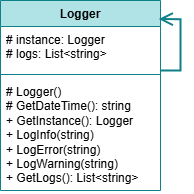

The diagram above was exported from draw.io. Its source (the exported page's mxGraphModel, read from the mxfile embedded in the PNG):
<mxGraphModel dx="600" dy="318" grid="1" gridSize="10" guides="1" tooltips="1" connect="1" arrows="1" fold="1" page="1" pageScale="1" pageWidth="827" pageHeight="1169" math="0" shadow="0">
  <root>
    <mxCell id="0" />
    <mxCell id="1" parent="0" />
    <mxCell id="wiUiJpvOXyGMBXZtfdYm-1" value="Logger" style="swimlane;fontStyle=1;align=center;verticalAlign=top;childLayout=stackLayout;horizontal=1;startSize=26;horizontalStack=0;resizeParent=1;resizeParentMax=0;resizeLast=0;collapsible=1;marginBottom=0;whiteSpace=wrap;html=1;fillColor=#b0e3e6;strokeColor=#0e8088;" vertex="1" parent="1">
      <mxGeometry x="290" y="140" width="160" height="190" as="geometry" />
    </mxCell>
    <mxCell id="wiUiJpvOXyGMBXZtfdYm-2" value="# instance: Logger&lt;div&gt;# logs: List&amp;lt;string&amp;gt;&lt;/div&gt;&lt;div&gt;&lt;br&gt;&lt;/div&gt;" style="text;strokeColor=none;fillColor=none;align=left;verticalAlign=top;spacingLeft=4;spacingRight=4;overflow=hidden;rotatable=0;points=[[0,0.5],[1,0.5]];portConstraint=eastwest;whiteSpace=wrap;html=1;" vertex="1" parent="wiUiJpvOXyGMBXZtfdYm-1">
      <mxGeometry y="26" width="160" height="44" as="geometry" />
    </mxCell>
    <mxCell id="wiUiJpvOXyGMBXZtfdYm-3" value="" style="line;strokeWidth=1;fillColor=none;align=left;verticalAlign=middle;spacingTop=-1;spacingLeft=3;spacingRight=3;rotatable=0;labelPosition=right;points=[];portConstraint=eastwest;strokeColor=inherit;" vertex="1" parent="wiUiJpvOXyGMBXZtfdYm-1">
      <mxGeometry y="70" width="160" height="8" as="geometry" />
    </mxCell>
    <mxCell id="wiUiJpvOXyGMBXZtfdYm-4" value="&lt;div&gt;# Logger()&lt;/div&gt;&lt;div&gt;# GetDateTime(): string&lt;/div&gt;&lt;div&gt;+ GetInstance(): Logger&lt;/div&gt;&lt;div&gt;+ LogInfo(string)&lt;/div&gt;&lt;div&gt;+ LogError(string)&lt;/div&gt;&lt;div&gt;+ LogWarning(string)&lt;/div&gt;&lt;div&gt;+ GetLogs(): List&amp;lt;string&amp;gt;&lt;/div&gt;" style="text;strokeColor=none;fillColor=none;align=left;verticalAlign=top;spacingLeft=4;spacingRight=4;overflow=hidden;rotatable=0;points=[[0,0.5],[1,0.5]];portConstraint=eastwest;whiteSpace=wrap;html=1;" vertex="1" parent="wiUiJpvOXyGMBXZtfdYm-1">
      <mxGeometry y="78" width="160" height="112" as="geometry" />
    </mxCell>
    <mxCell id="wiUiJpvOXyGMBXZtfdYm-5" style="edgeStyle=orthogonalEdgeStyle;rounded=0;orthogonalLoop=1;jettySize=auto;html=1;fillColor=#b0e3e6;strokeColor=#0e8088;endSize=10;strokeWidth=2;endArrow=open;endFill=0;entryX=0.989;entryY=0.098;entryDx=0;entryDy=0;entryPerimeter=0;" edge="1" parent="1" source="wiUiJpvOXyGMBXZtfdYm-1" target="wiUiJpvOXyGMBXZtfdYm-1">
      <mxGeometry relative="1" as="geometry">
        <Array as="points">
          <mxPoint x="470" y="210" />
        </Array>
      </mxGeometry>
    </mxCell>
  </root>
</mxGraphModel>